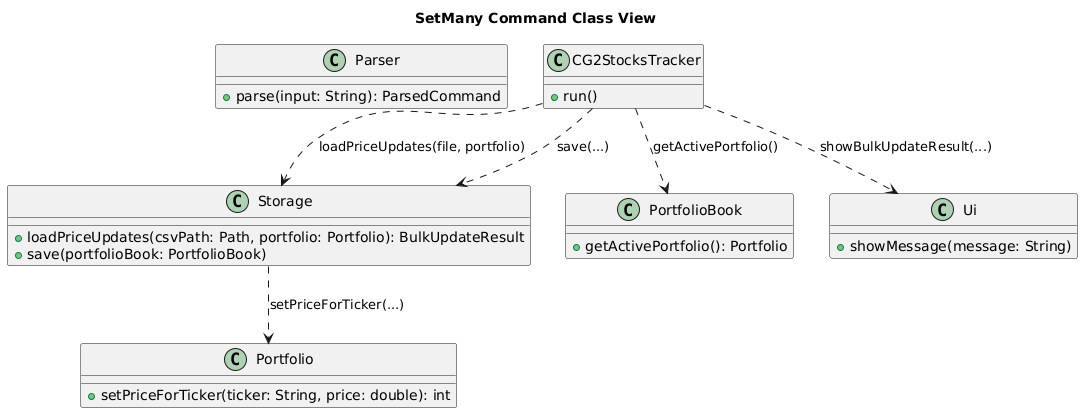

The diagram above was rendered by PlantUML. Its source (embedded in the PNG):
@startuml
title SetMany Command Class View

class Parser {
  + parse(input: String): ParsedCommand
}

class CG2StocksTracker {
  + run()
}

class Storage {
  + loadPriceUpdates(csvPath: Path, portfolio: Portfolio): BulkUpdateResult
  + save(portfolioBook: PortfolioBook)
}

class PortfolioBook {
  + getActivePortfolio(): Portfolio
}

class Portfolio {
  + setPriceForTicker(ticker: String, price: double): int
}

class Ui {
  + showMessage(message: String)
}

CG2StocksTracker ..> PortfolioBook : getActivePortfolio()
CG2StocksTracker ..> Storage : loadPriceUpdates(file, portfolio)
Storage ..> Portfolio : setPriceForTicker(...)
CG2StocksTracker ..> Storage : save(...)
CG2StocksTracker ..> Ui : showBulkUpdateResult(...)
@enduml